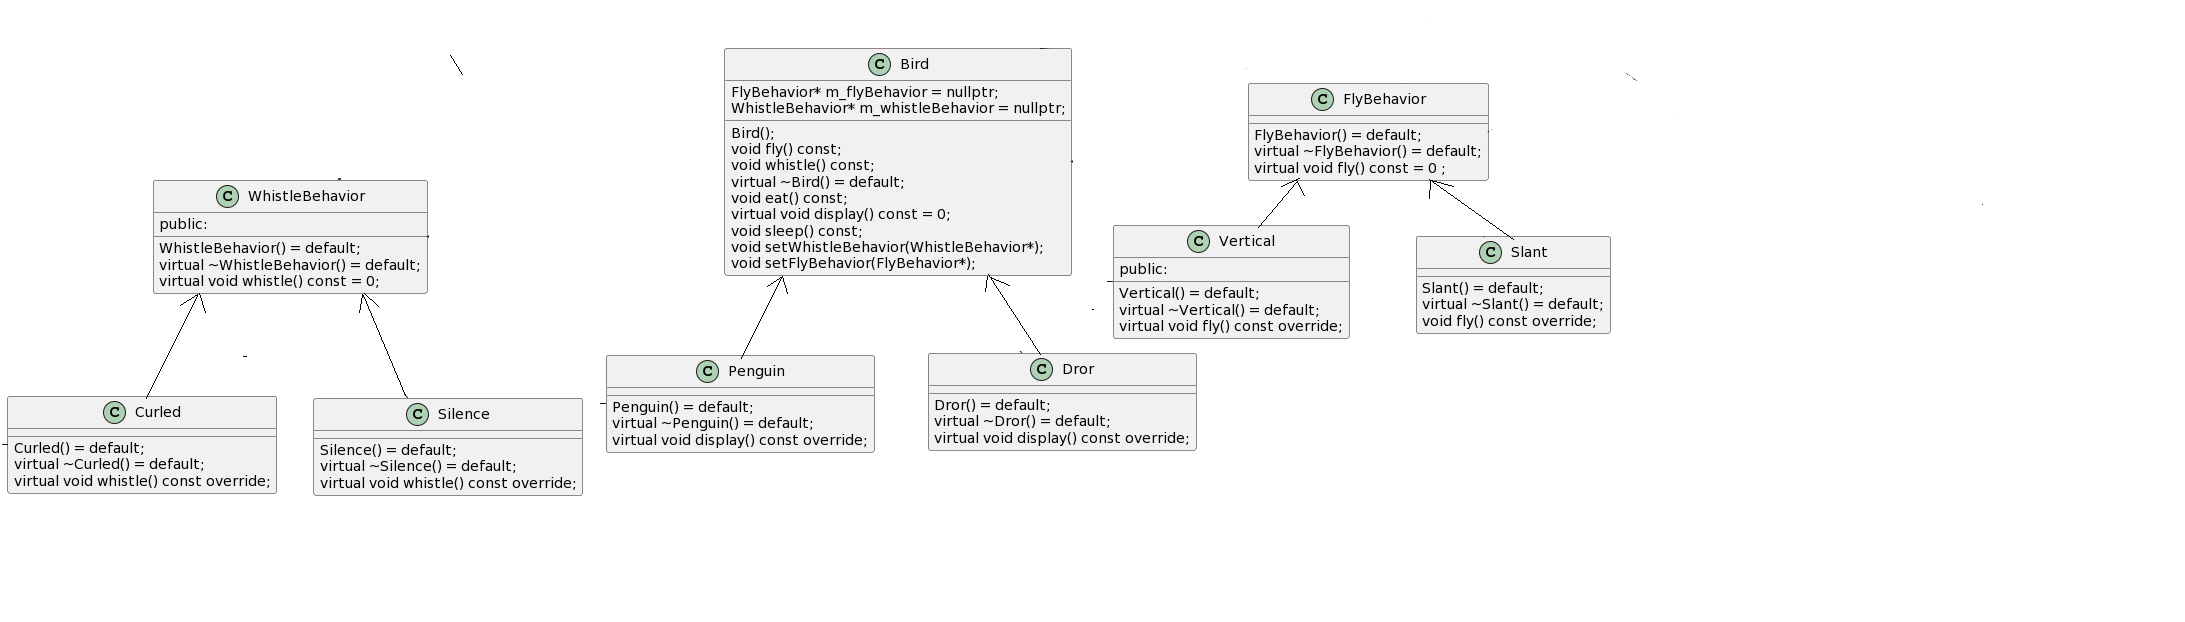

The diagram above was rendered by PlantUML. Its source (embedded in the PNG):
@startuml
class Bird
{

	Bird();
	void fly() const;
	void whistle() const;
	virtual ~Bird() = default;
	void eat() const;
	virtual void display() const = 0;
	void sleep() const;
	void setWhistleBehavior(WhistleBehavior*);
	void setFlyBehavior(FlyBehavior*);

	FlyBehavior* m_flyBehavior = nullptr;
	WhistleBehavior* m_whistleBehavior = nullptr;
	
}
class Curled 
{

	Curled() = default;
	virtual ~Curled() = default;
	virtual void whistle() const override;


}

class Dror 
{

	Dror() = default;
	virtual ~Dror() = default;
	virtual void display() const override;

}

class FlyBehavior
{
	FlyBehavior() = default;
	virtual ~FlyBehavior() = default;
	virtual void fly() const = 0 ;

}

class Penguin
{

	Penguin() = default;
	virtual ~Penguin() = default;
	virtual void display() const override;

}

class Silence
{

	Silence() = default;
	virtual ~Silence() = default;
	virtual void whistle() const override;

}

class Slant
{


	Slant() = default;
	virtual ~Slant() = default;
    void fly() const override;
}

class Vertical 
{
public:

	Vertical() = default;
	virtual ~Vertical() = default;
	virtual void fly() const override;
}

class WhistleBehavior
{
public:

	WhistleBehavior() = default;
	virtual ~WhistleBehavior() = default;
	virtual void whistle() const = 0;

}
WhistleBehavior <- Silence
WhistleBehavior <- Curled
Bird <- Dror
Bird <- Penguin
FlyBehavior <- Slant
FlyBehavior <- Vertical
@enduml